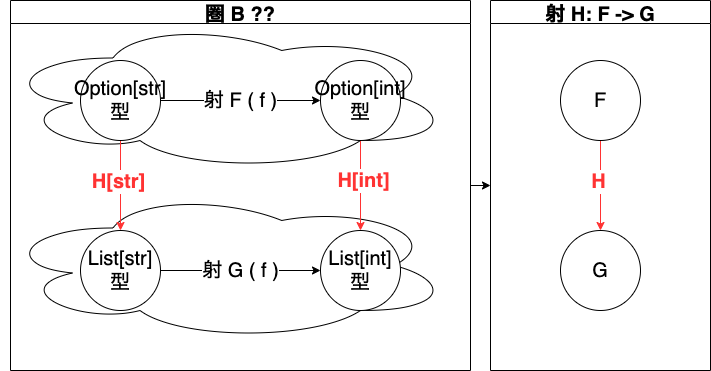

The diagram above was exported from draw.io. Its source (the exported page's mxGraphModel, read from the mxfile embedded in the PNG):
<mxGraphModel dx="946" dy="672" grid="1" gridSize="10" guides="1" tooltips="1" connect="1" arrows="1" fold="1" page="1" pageScale="1" pageWidth="850" pageHeight="1100" math="0" shadow="0">
  <root>
    <mxCell id="0" />
    <mxCell id="1" parent="0" />
    <mxCell id="eXmJFm2Qnr_687Wk3Lp--58" style="edgeStyle=orthogonalEdgeStyle;rounded=0;orthogonalLoop=1;jettySize=auto;html=1;exitX=1;exitY=0.5;exitDx=0;exitDy=0;entryX=0;entryY=0.5;entryDx=0;entryDy=0;fontSize=20;fontColor=#FF3333;strokeColor=#000000;" parent="1" source="eXmJFm2Qnr_687Wk3Lp--25" target="eXmJFm2Qnr_687Wk3Lp--43" edge="1">
      <mxGeometry relative="1" as="geometry" />
    </mxCell>
    <mxCell id="eXmJFm2Qnr_687Wk3Lp--25" value="圏 B ??" style="swimlane;fontSize=20;" parent="1" vertex="1">
      <mxGeometry x="840" y="660" width="460" height="370" as="geometry" />
    </mxCell>
    <mxCell id="eXmJFm2Qnr_687Wk3Lp--42" value="" style="ellipse;shape=cloud;whiteSpace=wrap;html=1;fontSize=20;fontColor=#FF3333;" parent="eXmJFm2Qnr_687Wk3Lp--25" vertex="1">
      <mxGeometry x="-10" y="190" width="450" height="150" as="geometry" />
    </mxCell>
    <mxCell id="eXmJFm2Qnr_687Wk3Lp--41" value="" style="ellipse;shape=cloud;whiteSpace=wrap;html=1;fontSize=20;fontColor=#FF3333;" parent="eXmJFm2Qnr_687Wk3Lp--25" vertex="1">
      <mxGeometry x="-10" y="20" width="450" height="150" as="geometry" />
    </mxCell>
    <mxCell id="eXmJFm2Qnr_687Wk3Lp--26" style="edgeStyle=orthogonalEdgeStyle;rounded=0;orthogonalLoop=1;jettySize=auto;html=1;fontSize=18;fontColor=#FF3333;strokeColor=#FF3333;" parent="eXmJFm2Qnr_687Wk3Lp--25" source="eXmJFm2Qnr_687Wk3Lp--28" target="eXmJFm2Qnr_687Wk3Lp--34" edge="1">
      <mxGeometry relative="1" as="geometry" />
    </mxCell>
    <mxCell id="eXmJFm2Qnr_687Wk3Lp--27" value="&lt;b&gt;H[str]&lt;/b&gt;" style="edgeLabel;html=1;align=center;verticalAlign=middle;resizable=0;points=[];fontSize=20;fontColor=#FF3333;" parent="eXmJFm2Qnr_687Wk3Lp--26" vertex="1" connectable="0">
      <mxGeometry x="-0.1111" y="-3" relative="1" as="geometry">
        <mxPoint as="offset" />
      </mxGeometry>
    </mxCell>
    <mxCell id="eXmJFm2Qnr_687Wk3Lp--28" value="Option[str]&lt;br style=&quot;font-size: 20px&quot;&gt;型" style="ellipse;whiteSpace=wrap;html=1;aspect=fixed;fontSize=20;" parent="eXmJFm2Qnr_687Wk3Lp--25" vertex="1">
      <mxGeometry x="70" y="60" width="80" height="80" as="geometry" />
    </mxCell>
    <mxCell id="eXmJFm2Qnr_687Wk3Lp--29" style="edgeStyle=orthogonalEdgeStyle;rounded=0;orthogonalLoop=1;jettySize=auto;html=1;fontSize=18;fontColor=#FF3333;strokeColor=#FF3333;" parent="eXmJFm2Qnr_687Wk3Lp--25" source="eXmJFm2Qnr_687Wk3Lp--31" target="eXmJFm2Qnr_687Wk3Lp--35" edge="1">
      <mxGeometry relative="1" as="geometry" />
    </mxCell>
    <mxCell id="eXmJFm2Qnr_687Wk3Lp--30" value="&lt;b&gt;H[int]&lt;/b&gt;" style="edgeLabel;html=1;align=center;verticalAlign=middle;resizable=0;points=[];fontSize=20;fontColor=#FF3333;" parent="eXmJFm2Qnr_687Wk3Lp--29" vertex="1" connectable="0">
      <mxGeometry x="-0.1333" y="2" relative="1" as="geometry">
        <mxPoint as="offset" />
      </mxGeometry>
    </mxCell>
    <mxCell id="eXmJFm2Qnr_687Wk3Lp--31" value="Option[int] 型" style="ellipse;whiteSpace=wrap;html=1;aspect=fixed;fontSize=20;" parent="eXmJFm2Qnr_687Wk3Lp--25" vertex="1">
      <mxGeometry x="310" y="60" width="80" height="80" as="geometry" />
    </mxCell>
    <mxCell id="eXmJFm2Qnr_687Wk3Lp--32" value="" style="edgeStyle=orthogonalEdgeStyle;rounded=0;orthogonalLoop=1;jettySize=auto;html=1;fontSize=20;" parent="eXmJFm2Qnr_687Wk3Lp--25" source="eXmJFm2Qnr_687Wk3Lp--28" target="eXmJFm2Qnr_687Wk3Lp--31" edge="1">
      <mxGeometry relative="1" as="geometry" />
    </mxCell>
    <mxCell id="eXmJFm2Qnr_687Wk3Lp--33" value="射 F ( f )" style="edgeLabel;html=1;align=center;verticalAlign=middle;resizable=0;points=[];fontSize=20;" parent="eXmJFm2Qnr_687Wk3Lp--32" vertex="1" connectable="0">
      <mxGeometry x="-0.0125" y="1" relative="1" as="geometry">
        <mxPoint as="offset" />
      </mxGeometry>
    </mxCell>
    <mxCell id="eXmJFm2Qnr_687Wk3Lp--34" value="List[str]&lt;br style=&quot;font-size: 20px;&quot;&gt;型" style="ellipse;whiteSpace=wrap;html=1;aspect=fixed;fontSize=20;" parent="eXmJFm2Qnr_687Wk3Lp--25" vertex="1">
      <mxGeometry x="70" y="230" width="80" height="80" as="geometry" />
    </mxCell>
    <mxCell id="eXmJFm2Qnr_687Wk3Lp--35" value="List[int] 型" style="ellipse;whiteSpace=wrap;html=1;aspect=fixed;fontSize=20;" parent="eXmJFm2Qnr_687Wk3Lp--25" vertex="1">
      <mxGeometry x="310" y="230" width="80" height="80" as="geometry" />
    </mxCell>
    <mxCell id="eXmJFm2Qnr_687Wk3Lp--36" value="" style="edgeStyle=orthogonalEdgeStyle;rounded=0;orthogonalLoop=1;jettySize=auto;html=1;fontSize=20;" parent="eXmJFm2Qnr_687Wk3Lp--25" source="eXmJFm2Qnr_687Wk3Lp--34" target="eXmJFm2Qnr_687Wk3Lp--35" edge="1">
      <mxGeometry relative="1" as="geometry" />
    </mxCell>
    <mxCell id="eXmJFm2Qnr_687Wk3Lp--37" value="射 G ( f )" style="edgeLabel;html=1;align=center;verticalAlign=middle;resizable=0;points=[];fontSize=20;" parent="eXmJFm2Qnr_687Wk3Lp--36" vertex="1" connectable="0">
      <mxGeometry x="-0.0125" y="1" relative="1" as="geometry">
        <mxPoint as="offset" />
      </mxGeometry>
    </mxCell>
    <mxCell id="eXmJFm2Qnr_687Wk3Lp--43" value="射 H: F -&gt; G" style="swimlane;fontSize=20;" parent="1" vertex="1">
      <mxGeometry x="1320" y="660" width="220" height="370" as="geometry" />
    </mxCell>
    <mxCell id="eXmJFm2Qnr_687Wk3Lp--46" style="edgeStyle=orthogonalEdgeStyle;rounded=0;orthogonalLoop=1;jettySize=auto;html=1;fontSize=18;fontColor=#FF3333;strokeColor=#FF3333;" parent="eXmJFm2Qnr_687Wk3Lp--43" source="eXmJFm2Qnr_687Wk3Lp--48" target="eXmJFm2Qnr_687Wk3Lp--54" edge="1">
      <mxGeometry relative="1" as="geometry" />
    </mxCell>
    <mxCell id="eXmJFm2Qnr_687Wk3Lp--47" value="&lt;b&gt;H&lt;/b&gt;" style="edgeLabel;html=1;align=center;verticalAlign=middle;resizable=0;points=[];fontSize=20;fontColor=#FF3333;" parent="eXmJFm2Qnr_687Wk3Lp--46" vertex="1" connectable="0">
      <mxGeometry x="-0.1111" y="-3" relative="1" as="geometry">
        <mxPoint as="offset" />
      </mxGeometry>
    </mxCell>
    <mxCell id="eXmJFm2Qnr_687Wk3Lp--48" value="F" style="ellipse;whiteSpace=wrap;html=1;aspect=fixed;fontSize=20;" parent="eXmJFm2Qnr_687Wk3Lp--43" vertex="1">
      <mxGeometry x="70" y="60" width="80" height="80" as="geometry" />
    </mxCell>
    <mxCell id="eXmJFm2Qnr_687Wk3Lp--54" value="G" style="ellipse;whiteSpace=wrap;html=1;aspect=fixed;fontSize=20;" parent="eXmJFm2Qnr_687Wk3Lp--43" vertex="1">
      <mxGeometry x="70" y="230" width="80" height="80" as="geometry" />
    </mxCell>
  </root>
</mxGraphModel>